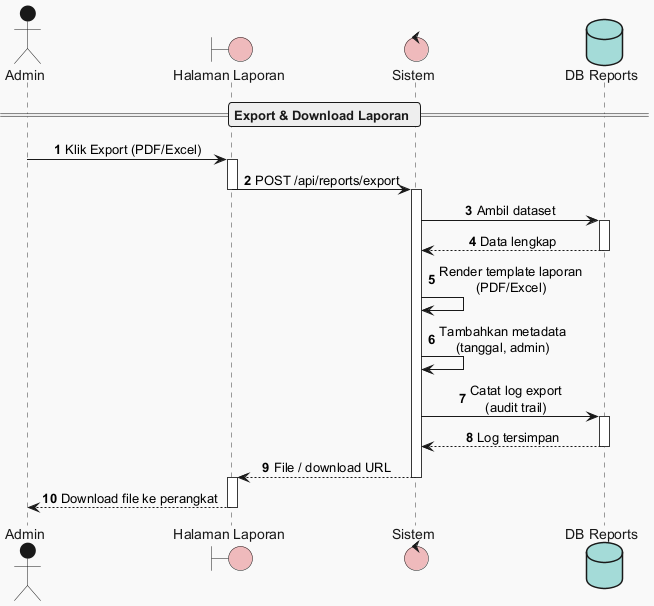

The diagram above was rendered by PlantUML. Its source (embedded in the PNG):
@startuml
!theme mars
autonumber
skinparam sequenceMessageAlign center

actor "Admin" as User
boundary "Halaman Laporan" as UI
control "Sistem" as System
database "DB Reports" as DB

== Export & Download Laporan ==

User -> UI : Klik Export (PDF/Excel)
activate UI
UI -> System : POST /api/reports/export
deactivate UI
activate System

System -> DB : Ambil dataset
activate DB
DB --> System : Data lengkap
deactivate DB

System -> System : Render template laporan\n(PDF/Excel)
System -> System : Tambahkan metadata\n(tanggal, admin)
System -> DB : Catat log export\n(audit trail)
activate DB
DB --> System : Log tersimpan
deactivate DB

System --> UI : File / download URL
deactivate System
activate UI
UI --> User : Download file ke perangkat
deactivate UI

@enduml